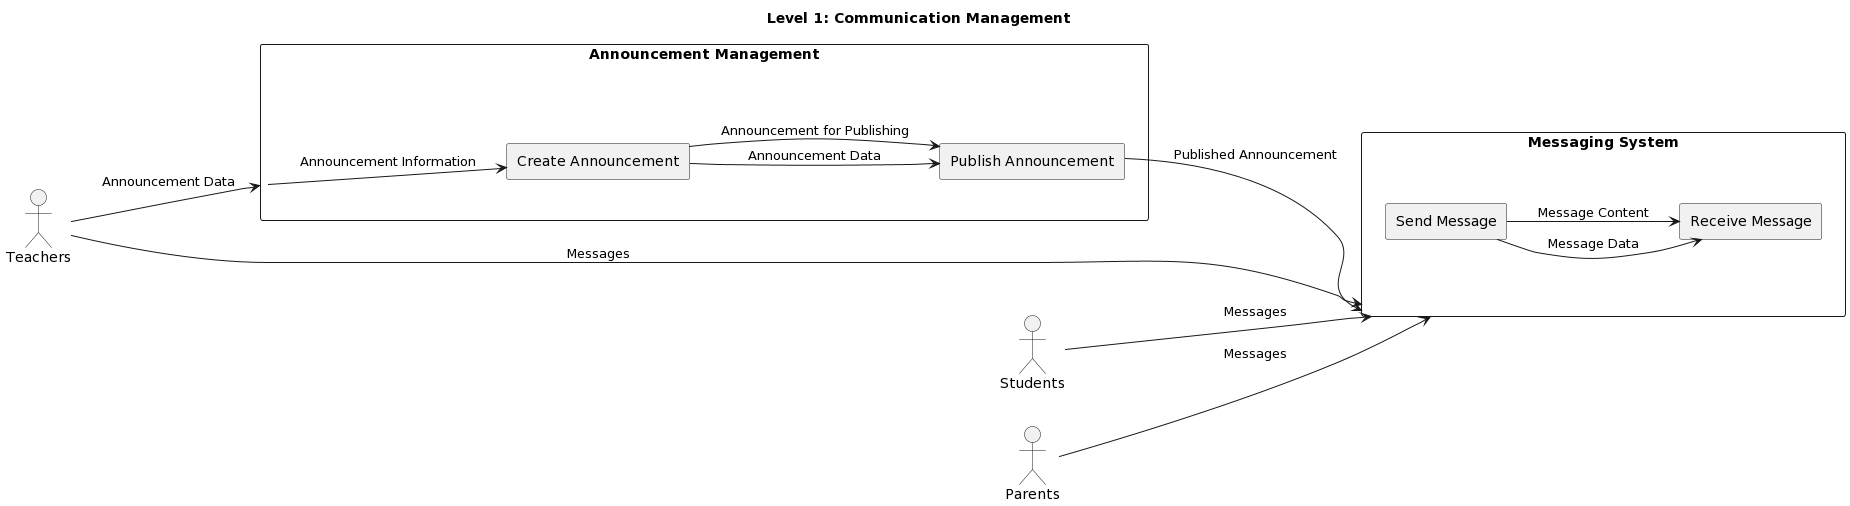

The diagram above was rendered by PlantUML. Its source (embedded in the PNG):
@startuml
title Level 1: Communication Management

left to right direction

'Processes'
rectangle "Announcement Management" as announcement_management {
    'Sub-processes'
    rectangle "Create Announcement" as create_announcement
    rectangle "Publish Announcement" as publish_announcement

    'Data Flows'
    create_announcement --> publish_announcement : Announcement Data
}

rectangle "Messaging System" as messaging_system {
    'Sub-processes'
    rectangle "Send Message" as send_message
    rectangle "Receive Message" as receive_message

    'Data Flows'
    send_message --> receive_message : Message Data
}

'External Entities'
actor Teachers
actor Students
actor Parents

'Data Flows'
Teachers --> announcement_management : Announcement Data
announcement_management --> create_announcement : Announcement Information
create_announcement --> publish_announcement : Announcement for Publishing
publish_announcement --> messaging_system : Published Announcement
Students --> messaging_system : Messages
Teachers --> messaging_system : Messages
Parents --> messaging_system : Messages
send_message --> receive_message : Message Content
@enduml